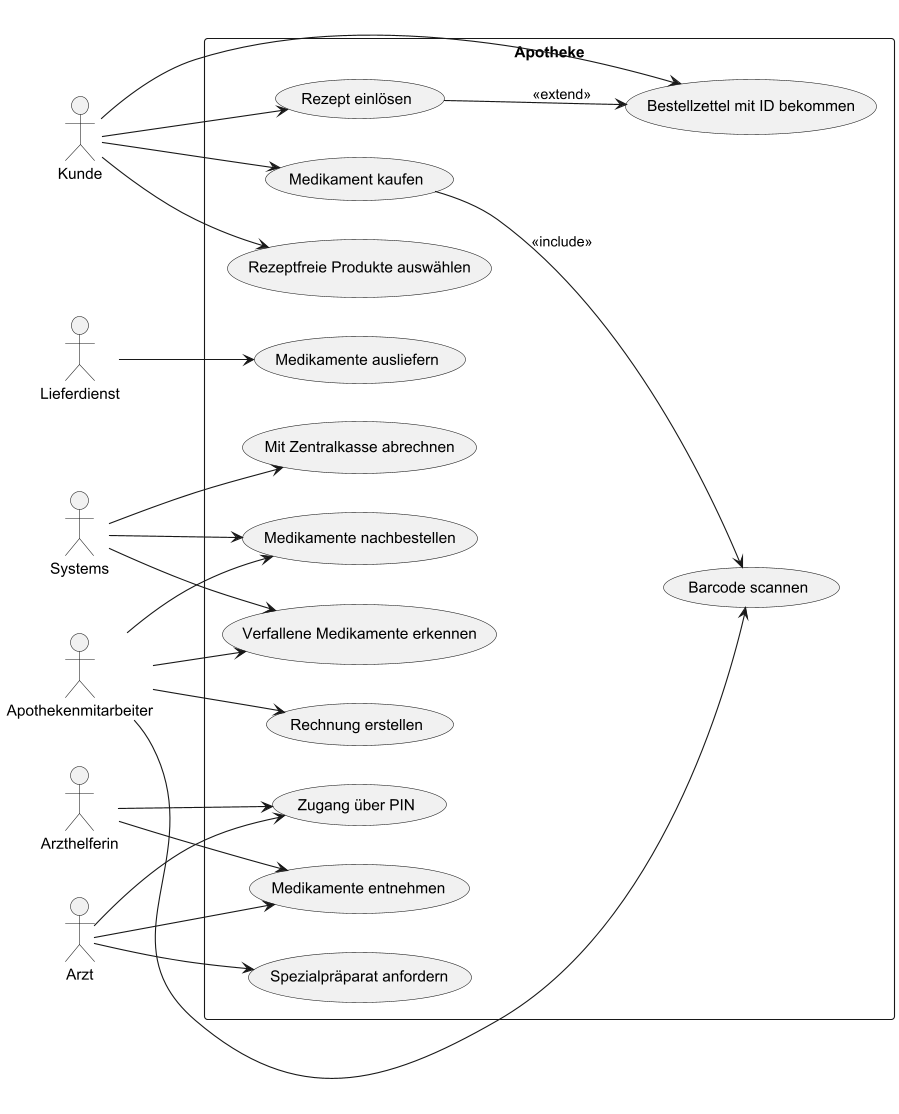

The diagram above was rendered by PlantUML. Its source (embedded in the PNG):
@startuml
left to right direction

actor Kunde
actor Arzt
actor Arzthelferin
actor Apothekenmitarbeiter
actor Lieferdienst
actor Systems

rectangle Apotheke {
  (Rezeptfreie Produkte auswählen) as R1
  (Medikament kaufen) as R2
  (Rezept einlösen) as R3
  (Bestellzettel mit ID bekommen) as R4
  (Spezialpräparat anfordern) as R5
  (Medikamente entnehmen) as R6
  (Zugang über PIN) as R7
  '(Laborpräparate herstellen) as R8
  (Barcode scannen) as R9
  (Medikamente nachbestellen) as R10
  (Rechnung erstellen) as R11
  (Mit Zentralkasse abrechnen) as R12
  (Verfallene Medikamente erkennen) as R13
  (Medikamente ausliefern) as R14
  '(Medikamente empfangen) as R15
  '(Medikamente bestellen) as R16
}

Kunde --> R1
Kunde --> R2
Kunde --> R3
Kunde --> R4

Arzt --> R5
Arzt --> R6
Arzt --> R7
Arzthelferin --> R6
Arzthelferin --> R7
'Apothekenmitarbeiter --> R8
Apothekenmitarbeiter --> R9
Apothekenmitarbeiter --> R10
Apothekenmitarbeiter --> R11
Apothekenmitarbeiter --> R13
 Systems  --> R10
Systems --> R12
Systems--> R13
'Kasse --> R12
Lieferdienst --> R14
'Patient --> R15
'Patient --> R16
R2 --> R9 : <<include>>
R3 --> R4 : <<extend>>

@enduml